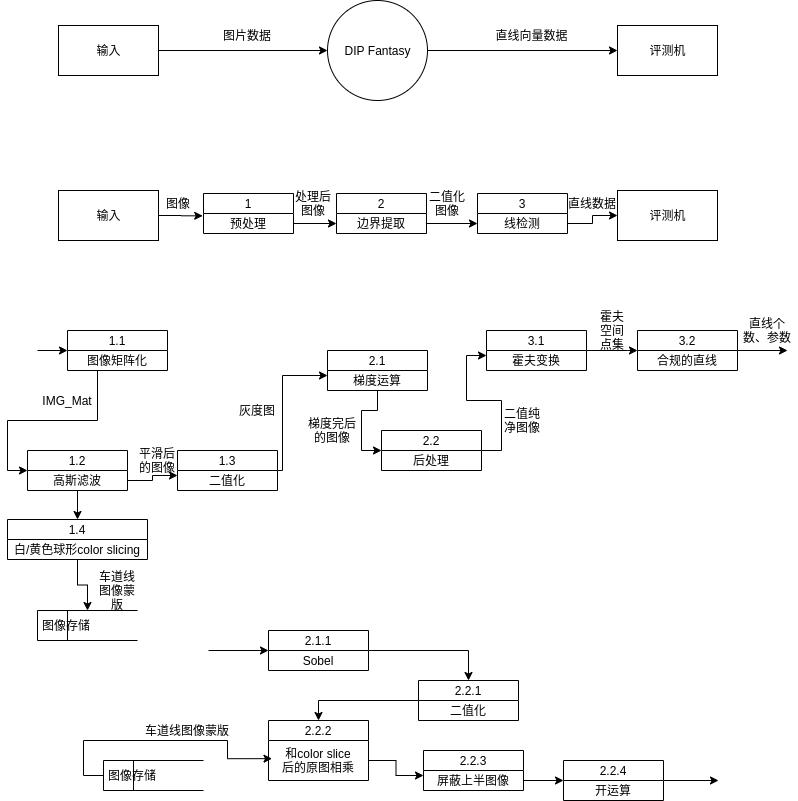

The diagram above was exported from draw.io. Its source (the exported page's mxGraphModel, read from the mxfile embedded in the PNG):
<mxGraphModel dx="1017" dy="426" grid="1" gridSize="10" guides="1" tooltips="1" connect="1" arrows="1" fold="1" page="1" pageScale="1" pageWidth="827" pageHeight="1169" math="0" shadow="0">
  <root>
    <mxCell id="0" />
    <mxCell id="1" parent="0" />
    <mxCell id="2" value="输入" style="html=1;dashed=0;whitespace=wrap;" parent="1" vertex="1">
      <mxGeometry x="71" y="65" width="100" height="50" as="geometry" />
    </mxCell>
    <mxCell id="4" value="DIP Fantasy" style="shape=ellipse;html=1;dashed=0;whitespace=wrap;aspect=fixed;perimeter=ellipsePerimeter;" parent="1" vertex="1">
      <mxGeometry x="340" y="40" width="100" height="100" as="geometry" />
    </mxCell>
    <mxCell id="5" value="评测机" style="html=1;dashed=0;whitespace=wrap;" parent="1" vertex="1">
      <mxGeometry x="630" y="65" width="100" height="50" as="geometry" />
    </mxCell>
    <mxCell id="7" value="" style="endArrow=classic;html=1;entryX=0;entryY=0.5;entryDx=0;entryDy=0;" parent="1" source="2" target="4" edge="1">
      <mxGeometry width="50" height="50" relative="1" as="geometry">
        <mxPoint x="170" y="145" as="sourcePoint" />
        <mxPoint x="240.71067811865476" y="95" as="targetPoint" />
      </mxGeometry>
    </mxCell>
    <mxCell id="8" value="" style="endArrow=classic;html=1;entryX=0;entryY=0.5;entryDx=0;entryDy=0;" parent="1" source="4" target="5" edge="1">
      <mxGeometry width="50" height="50" relative="1" as="geometry">
        <mxPoint x="430" y="140" as="sourcePoint" />
        <mxPoint x="500.71067811865476" y="90" as="targetPoint" />
      </mxGeometry>
    </mxCell>
    <mxCell id="9" value="图片数据" style="text;html=1;strokeColor=none;fillColor=none;align=center;verticalAlign=middle;whiteSpace=wrap;rounded=0;" parent="1" vertex="1">
      <mxGeometry x="230" y="65" width="60" height="20" as="geometry" />
    </mxCell>
    <mxCell id="10" value="直线向量数据" style="text;html=1;strokeColor=none;fillColor=none;align=center;verticalAlign=middle;whiteSpace=wrap;rounded=0;" parent="1" vertex="1">
      <mxGeometry x="499" y="65" width="91" height="20" as="geometry" />
    </mxCell>
    <mxCell id="11" value="1" style="swimlane;fontStyle=0;childLayout=stackLayout;horizontal=1;startSize=20;fillColor=#ffffff;horizontalStack=0;resizeParent=1;resizeParentMax=0;resizeLast=0;collapsible=0;marginBottom=0;swimlaneFillColor=#ffffff;" parent="1" vertex="1">
      <mxGeometry x="216" y="233" width="90" height="40" as="geometry" />
    </mxCell>
    <mxCell id="19" value="预处理" style="text;html=1;strokeColor=none;fillColor=none;align=center;verticalAlign=middle;whiteSpace=wrap;rounded=0;" parent="11" vertex="1">
      <mxGeometry y="20" width="90" height="20" as="geometry" />
    </mxCell>
    <mxCell id="30" value="" style="edgeStyle=orthogonalEdgeStyle;rounded=0;orthogonalLoop=1;jettySize=auto;html=1;entryX=-0.009;entryY=0.117;entryDx=0;entryDy=0;entryPerimeter=0;" parent="1" source="12" target="19" edge="1">
      <mxGeometry relative="1" as="geometry">
        <mxPoint x="251" y="255" as="targetPoint" />
      </mxGeometry>
    </mxCell>
    <mxCell id="12" value="输入" style="html=1;dashed=0;whitespace=wrap;" parent="1" vertex="1">
      <mxGeometry x="71" y="230" width="100" height="50" as="geometry" />
    </mxCell>
    <mxCell id="14" value="评测机" style="html=1;dashed=0;whitespace=wrap;" parent="1" vertex="1">
      <mxGeometry x="630" y="230" width="100" height="50" as="geometry" />
    </mxCell>
    <mxCell id="17" value="2" style="swimlane;fontStyle=0;childLayout=stackLayout;horizontal=1;startSize=20;fillColor=#ffffff;horizontalStack=0;resizeParent=1;resizeParentMax=0;resizeLast=0;collapsible=0;marginBottom=0;swimlaneFillColor=#ffffff;" parent="1" vertex="1">
      <mxGeometry x="349" y="233" width="90" height="40" as="geometry" />
    </mxCell>
    <mxCell id="20" value="边界提取" style="text;html=1;strokeColor=none;fillColor=none;align=center;verticalAlign=middle;whiteSpace=wrap;rounded=0;" parent="17" vertex="1">
      <mxGeometry y="20" width="90" height="20" as="geometry" />
    </mxCell>
    <mxCell id="18" value="3" style="swimlane;fontStyle=0;childLayout=stackLayout;horizontal=1;startSize=20;fillColor=#ffffff;horizontalStack=0;resizeParent=1;resizeParentMax=0;resizeLast=0;collapsible=0;marginBottom=0;swimlaneFillColor=#ffffff;" parent="1" vertex="1">
      <mxGeometry x="490" y="233" width="90" height="40" as="geometry" />
    </mxCell>
    <mxCell id="21" value="线检测" style="text;html=1;strokeColor=none;fillColor=none;align=center;verticalAlign=middle;whiteSpace=wrap;rounded=0;" parent="18" vertex="1">
      <mxGeometry y="20" width="90" height="20" as="geometry" />
    </mxCell>
    <mxCell id="33" value="" style="edgeStyle=orthogonalEdgeStyle;rounded=0;orthogonalLoop=1;jettySize=auto;html=1;" parent="1" source="21" target="14" edge="1">
      <mxGeometry relative="1" as="geometry" />
    </mxCell>
    <mxCell id="31" value="" style="edgeStyle=orthogonalEdgeStyle;rounded=0;orthogonalLoop=1;jettySize=auto;html=1;entryX=0;entryY=0.5;entryDx=0;entryDy=0;" parent="1" source="19" target="20" edge="1">
      <mxGeometry relative="1" as="geometry">
        <mxPoint x="386" y="263" as="targetPoint" />
      </mxGeometry>
    </mxCell>
    <mxCell id="32" value="" style="edgeStyle=orthogonalEdgeStyle;rounded=0;orthogonalLoop=1;jettySize=auto;html=1;entryX=0;entryY=0.5;entryDx=0;entryDy=0;" parent="1" source="20" target="21" edge="1">
      <mxGeometry relative="1" as="geometry">
        <mxPoint x="519" y="263" as="targetPoint" />
      </mxGeometry>
    </mxCell>
    <mxCell id="35" value="图像" style="text;html=1;strokeColor=none;fillColor=none;align=center;verticalAlign=middle;whiteSpace=wrap;rounded=0;" parent="1" vertex="1">
      <mxGeometry x="171" y="233" width="40" height="20" as="geometry" />
    </mxCell>
    <mxCell id="36" value="处理后图像" style="text;html=1;strokeColor=none;fillColor=none;align=center;verticalAlign=middle;whiteSpace=wrap;rounded=0;" parent="1" vertex="1">
      <mxGeometry x="306" y="233" width="40" height="20" as="geometry" />
    </mxCell>
    <mxCell id="37" value="二值化图像" style="text;html=1;strokeColor=none;fillColor=none;align=center;verticalAlign=middle;whiteSpace=wrap;rounded=0;" parent="1" vertex="1">
      <mxGeometry x="440" y="233" width="40" height="20" as="geometry" />
    </mxCell>
    <mxCell id="38" value="直线数据" style="text;html=1;strokeColor=none;fillColor=none;align=center;verticalAlign=middle;whiteSpace=wrap;rounded=0;" parent="1" vertex="1">
      <mxGeometry x="580" y="233" width="50" height="20" as="geometry" />
    </mxCell>
    <mxCell id="39" value="1.1" style="swimlane;fontStyle=0;childLayout=stackLayout;horizontal=1;startSize=20;fillColor=#ffffff;horizontalStack=0;resizeParent=1;resizeParentMax=0;resizeLast=0;collapsible=0;marginBottom=0;swimlaneFillColor=#ffffff;" parent="1" vertex="1">
      <mxGeometry x="80" y="370" width="100" height="40" as="geometry" />
    </mxCell>
    <mxCell id="40" value="图像矩阵化" style="text;html=1;strokeColor=none;fillColor=none;align=center;verticalAlign=middle;whiteSpace=wrap;rounded=0;" parent="39" vertex="1">
      <mxGeometry y="20" width="100" height="20" as="geometry" />
    </mxCell>
    <mxCell id="41" value="1.2" style="swimlane;fontStyle=0;childLayout=stackLayout;horizontal=1;startSize=20;fillColor=#ffffff;horizontalStack=0;resizeParent=1;resizeParentMax=0;resizeLast=0;collapsible=0;marginBottom=0;swimlaneFillColor=#ffffff;" parent="1" vertex="1">
      <mxGeometry x="40" y="490" width="100" height="40" as="geometry" />
    </mxCell>
    <mxCell id="42" value="高斯滤波" style="text;html=1;strokeColor=none;fillColor=none;align=center;verticalAlign=middle;whiteSpace=wrap;rounded=0;" parent="41" vertex="1">
      <mxGeometry y="20" width="100" height="20" as="geometry" />
    </mxCell>
    <mxCell id="43" value="2.1" style="swimlane;fontStyle=0;childLayout=stackLayout;horizontal=1;startSize=20;fillColor=#ffffff;horizontalStack=0;resizeParent=1;resizeParentMax=0;resizeLast=0;collapsible=0;marginBottom=0;swimlaneFillColor=#ffffff;" parent="1" vertex="1">
      <mxGeometry x="340" y="390" width="100" height="40" as="geometry" />
    </mxCell>
    <mxCell id="44" value="梯度运算" style="text;html=1;strokeColor=none;fillColor=none;align=center;verticalAlign=middle;whiteSpace=wrap;rounded=0;" parent="43" vertex="1">
      <mxGeometry y="20" width="100" height="20" as="geometry" />
    </mxCell>
    <mxCell id="53" style="edgeStyle=orthogonalEdgeStyle;rounded=0;orthogonalLoop=1;jettySize=auto;html=1;entryX=0;entryY=0;entryDx=0;entryDy=0;" parent="1" source="45" target="90" edge="1">
      <mxGeometry relative="1" as="geometry">
        <mxPoint x="630" y="390" as="targetPoint" />
        <Array as="points">
          <mxPoint x="640" y="390" />
          <mxPoint x="640" y="390" />
        </Array>
      </mxGeometry>
    </mxCell>
    <mxCell id="45" value="3.1" style="swimlane;fontStyle=0;childLayout=stackLayout;horizontal=1;startSize=20;fillColor=#ffffff;horizontalStack=0;resizeParent=1;resizeParentMax=0;resizeLast=0;collapsible=0;marginBottom=0;swimlaneFillColor=#ffffff;" parent="1" vertex="1">
      <mxGeometry x="499" y="370" width="100" height="40" as="geometry" />
    </mxCell>
    <mxCell id="48" value="霍夫变换" style="text;html=1;strokeColor=none;fillColor=none;align=center;verticalAlign=middle;whiteSpace=wrap;rounded=0;" parent="45" vertex="1">
      <mxGeometry y="20" width="100" height="20" as="geometry" />
    </mxCell>
    <mxCell id="52" style="edgeStyle=orthogonalEdgeStyle;rounded=0;orthogonalLoop=1;jettySize=auto;html=1;entryX=0;entryY=0.25;entryDx=0;entryDy=0;" parent="1" source="46" target="48" edge="1">
      <mxGeometry relative="1" as="geometry" />
    </mxCell>
    <mxCell id="46" value="2.2" style="swimlane;fontStyle=0;childLayout=stackLayout;horizontal=1;startSize=20;fillColor=#ffffff;horizontalStack=0;resizeParent=1;resizeParentMax=0;resizeLast=0;collapsible=0;marginBottom=0;swimlaneFillColor=#ffffff;" parent="1" vertex="1">
      <mxGeometry x="394" y="470" width="100" height="40" as="geometry" />
    </mxCell>
    <mxCell id="47" value="后处理" style="text;html=1;strokeColor=none;fillColor=none;align=center;verticalAlign=middle;whiteSpace=wrap;rounded=0;" parent="46" vertex="1">
      <mxGeometry y="20" width="100" height="20" as="geometry" />
    </mxCell>
    <mxCell id="49" style="edgeStyle=orthogonalEdgeStyle;rounded=0;orthogonalLoop=1;jettySize=auto;html=1;entryX=0;entryY=0;entryDx=0;entryDy=0;" parent="1" source="40" target="42" edge="1">
      <mxGeometry relative="1" as="geometry">
        <Array as="points">
          <mxPoint x="110" y="460" />
          <mxPoint x="20" y="460" />
          <mxPoint x="20" y="510" />
        </Array>
      </mxGeometry>
    </mxCell>
    <mxCell id="50" style="edgeStyle=orthogonalEdgeStyle;rounded=0;orthogonalLoop=1;jettySize=auto;html=1;entryX=0;entryY=0.25;entryDx=0;entryDy=0;exitX=1;exitY=0;exitDx=0;exitDy=0;" parent="1" source="74" target="44" edge="1">
      <mxGeometry relative="1" as="geometry">
        <Array as="points">
          <mxPoint x="295" y="510" />
          <mxPoint x="295" y="415" />
        </Array>
      </mxGeometry>
    </mxCell>
    <mxCell id="51" style="edgeStyle=orthogonalEdgeStyle;rounded=0;orthogonalLoop=1;jettySize=auto;html=1;entryX=0;entryY=0.5;entryDx=0;entryDy=0;" parent="1" source="44" target="46" edge="1">
      <mxGeometry relative="1" as="geometry" />
    </mxCell>
    <mxCell id="54" value="" style="endArrow=classic;html=1;entryX=0;entryY=0;entryDx=0;entryDy=0;" parent="1" target="40" edge="1">
      <mxGeometry width="50" height="50" relative="1" as="geometry">
        <mxPoint x="50" y="390" as="sourcePoint" />
        <mxPoint x="70" y="370" as="targetPoint" />
      </mxGeometry>
    </mxCell>
    <mxCell id="55" value="IMG_Mat" style="text;html=1;strokeColor=none;fillColor=none;align=center;verticalAlign=middle;whiteSpace=wrap;rounded=0;" parent="1" vertex="1">
      <mxGeometry x="60" y="430" width="40" height="20" as="geometry" />
    </mxCell>
    <mxCell id="56" value="平滑后的图像" style="text;html=1;strokeColor=none;fillColor=none;align=center;verticalAlign=middle;whiteSpace=wrap;rounded=0;" parent="1" vertex="1">
      <mxGeometry x="150" y="490" width="40" height="20" as="geometry" />
    </mxCell>
    <mxCell id="57" value="梯度完后的图像" style="text;html=1;strokeColor=none;fillColor=none;align=center;verticalAlign=middle;whiteSpace=wrap;rounded=0;" parent="1" vertex="1">
      <mxGeometry x="320" y="460" width="50" height="20" as="geometry" />
    </mxCell>
    <mxCell id="58" value="二值纯净图像" style="text;html=1;strokeColor=none;fillColor=none;align=center;verticalAlign=middle;whiteSpace=wrap;rounded=0;" parent="1" vertex="1">
      <mxGeometry x="515" y="450" width="40" height="20" as="geometry" />
    </mxCell>
    <mxCell id="78" style="edgeStyle=orthogonalEdgeStyle;rounded=0;orthogonalLoop=1;jettySize=auto;html=1;" parent="1" source="61" target="63" edge="1">
      <mxGeometry relative="1" as="geometry" />
    </mxCell>
    <mxCell id="61" value="2.1.1" style="swimlane;fontStyle=0;childLayout=stackLayout;horizontal=1;startSize=20;fillColor=#ffffff;horizontalStack=0;resizeParent=1;resizeParentMax=0;resizeLast=0;collapsible=0;marginBottom=0;swimlaneFillColor=#ffffff;" parent="1" vertex="1">
      <mxGeometry x="281" y="670" width="100" height="40" as="geometry" />
    </mxCell>
    <mxCell id="62" value="Sobel" style="text;html=1;strokeColor=none;fillColor=none;align=center;verticalAlign=middle;whiteSpace=wrap;rounded=0;" parent="61" vertex="1">
      <mxGeometry y="20" width="100" height="20" as="geometry" />
    </mxCell>
    <mxCell id="79" style="edgeStyle=orthogonalEdgeStyle;rounded=0;orthogonalLoop=1;jettySize=auto;html=1;entryX=0.5;entryY=0;entryDx=0;entryDy=0;" parent="1" source="63" target="70" edge="1">
      <mxGeometry relative="1" as="geometry" />
    </mxCell>
    <mxCell id="63" value="2.2.1" style="swimlane;fontStyle=0;childLayout=stackLayout;horizontal=1;startSize=20;fillColor=#ffffff;horizontalStack=0;resizeParent=1;resizeParentMax=0;resizeLast=0;collapsible=0;marginBottom=0;swimlaneFillColor=#ffffff;" parent="1" vertex="1">
      <mxGeometry x="431" y="720" width="100" height="40" as="geometry" />
    </mxCell>
    <mxCell id="64" value="二值化" style="text;html=1;strokeColor=none;fillColor=none;align=center;verticalAlign=middle;whiteSpace=wrap;rounded=0;" parent="63" vertex="1">
      <mxGeometry y="20" width="100" height="20" as="geometry" />
    </mxCell>
    <mxCell id="65" value="2.2.3" style="swimlane;fontStyle=0;childLayout=stackLayout;horizontal=1;startSize=20;fillColor=#ffffff;horizontalStack=0;resizeParent=1;resizeParentMax=0;resizeLast=0;collapsible=0;marginBottom=0;swimlaneFillColor=#ffffff;" parent="1" vertex="1">
      <mxGeometry x="436" y="790" width="100" height="40" as="geometry" />
    </mxCell>
    <mxCell id="66" value="屏蔽上半图像" style="text;html=1;strokeColor=none;fillColor=none;align=center;verticalAlign=middle;whiteSpace=wrap;rounded=0;" parent="65" vertex="1">
      <mxGeometry y="20" width="100" height="20" as="geometry" />
    </mxCell>
    <mxCell id="95" style="edgeStyle=orthogonalEdgeStyle;rounded=0;orthogonalLoop=1;jettySize=auto;html=1;" parent="1" source="67" edge="1">
      <mxGeometry relative="1" as="geometry">
        <mxPoint x="731" y="820" as="targetPoint" />
      </mxGeometry>
    </mxCell>
    <mxCell id="67" value="2.2.4" style="swimlane;fontStyle=0;childLayout=stackLayout;horizontal=1;startSize=20;fillColor=#ffffff;horizontalStack=0;resizeParent=1;resizeParentMax=0;resizeLast=0;collapsible=0;marginBottom=0;swimlaneFillColor=#ffffff;" parent="1" vertex="1">
      <mxGeometry x="576" y="800" width="100" height="40" as="geometry" />
    </mxCell>
    <mxCell id="68" value="开运算" style="text;html=1;strokeColor=none;fillColor=none;align=center;verticalAlign=middle;whiteSpace=wrap;rounded=0;" parent="67" vertex="1">
      <mxGeometry y="20" width="100" height="20" as="geometry" />
    </mxCell>
    <mxCell id="70" value="2.2.2" style="swimlane;fontStyle=0;childLayout=stackLayout;horizontal=1;startSize=20;fillColor=#ffffff;horizontalStack=0;resizeParent=1;resizeParentMax=0;resizeLast=0;collapsible=0;marginBottom=0;swimlaneFillColor=#ffffff;" parent="1" vertex="1">
      <mxGeometry x="281" y="760" width="100" height="60" as="geometry" />
    </mxCell>
    <mxCell id="71" value="和color slice&lt;br&gt;后的原图相乘" style="text;html=1;strokeColor=none;fillColor=none;align=center;verticalAlign=middle;whiteSpace=wrap;rounded=0;" parent="70" vertex="1">
      <mxGeometry y="20" width="100" height="40" as="geometry" />
    </mxCell>
    <mxCell id="73" value="1.3" style="swimlane;fontStyle=0;childLayout=stackLayout;horizontal=1;startSize=20;fillColor=#ffffff;horizontalStack=0;resizeParent=1;resizeParentMax=0;resizeLast=0;collapsible=0;marginBottom=0;swimlaneFillColor=#ffffff;" parent="1" vertex="1">
      <mxGeometry x="190" y="490" width="100" height="40" as="geometry" />
    </mxCell>
    <mxCell id="74" value="二值化" style="text;html=1;strokeColor=none;fillColor=none;align=center;verticalAlign=middle;whiteSpace=wrap;rounded=0;" parent="73" vertex="1">
      <mxGeometry y="20" width="100" height="20" as="geometry" />
    </mxCell>
    <mxCell id="75" style="edgeStyle=orthogonalEdgeStyle;rounded=0;orthogonalLoop=1;jettySize=auto;html=1;entryX=0;entryY=0.25;entryDx=0;entryDy=0;" parent="1" source="42" target="74" edge="1">
      <mxGeometry relative="1" as="geometry" />
    </mxCell>
    <mxCell id="76" value="灰度图" style="text;html=1;strokeColor=none;fillColor=none;align=center;verticalAlign=middle;whiteSpace=wrap;rounded=0;" parent="1" vertex="1">
      <mxGeometry x="250" y="440" width="40" height="20" as="geometry" />
    </mxCell>
    <mxCell id="77" value="" style="endArrow=classic;html=1;entryX=0;entryY=0;entryDx=0;entryDy=0;" parent="1" target="62" edge="1">
      <mxGeometry width="50" height="50" relative="1" as="geometry">
        <mxPoint x="221" y="690" as="sourcePoint" />
        <mxPoint x="237" y="670" as="targetPoint" />
      </mxGeometry>
    </mxCell>
    <mxCell id="81" style="edgeStyle=orthogonalEdgeStyle;rounded=0;orthogonalLoop=1;jettySize=auto;html=1;" parent="1" source="66" target="67" edge="1">
      <mxGeometry relative="1" as="geometry" />
    </mxCell>
    <mxCell id="92" style="edgeStyle=orthogonalEdgeStyle;rounded=0;orthogonalLoop=1;jettySize=auto;html=1;" parent="1" source="89" edge="1">
      <mxGeometry relative="1" as="geometry">
        <mxPoint x="800" y="390" as="targetPoint" />
      </mxGeometry>
    </mxCell>
    <mxCell id="89" value="3.2" style="swimlane;fontStyle=0;childLayout=stackLayout;horizontal=1;startSize=20;fillColor=#ffffff;horizontalStack=0;resizeParent=1;resizeParentMax=0;resizeLast=0;collapsible=0;marginBottom=0;swimlaneFillColor=#ffffff;" parent="1" vertex="1">
      <mxGeometry x="650" y="370" width="100" height="40" as="geometry" />
    </mxCell>
    <mxCell id="90" value="合规的直线" style="text;html=1;strokeColor=none;fillColor=none;align=center;verticalAlign=middle;whiteSpace=wrap;rounded=0;" parent="1" vertex="1">
      <mxGeometry x="650" y="390" width="100" height="20" as="geometry" />
    </mxCell>
    <mxCell id="91" value="霍夫空间点集" style="text;html=1;strokeColor=none;fillColor=none;align=center;verticalAlign=middle;whiteSpace=wrap;rounded=0;" parent="1" vertex="1">
      <mxGeometry x="610" y="360" width="30" height="20" as="geometry" />
    </mxCell>
    <mxCell id="93" value="直线个数、参数" style="text;html=1;strokeColor=none;fillColor=none;align=center;verticalAlign=middle;whiteSpace=wrap;rounded=0;" parent="1" vertex="1">
      <mxGeometry x="750" y="360" width="60" height="20" as="geometry" />
    </mxCell>
    <mxCell id="94" style="edgeStyle=orthogonalEdgeStyle;rounded=0;orthogonalLoop=1;jettySize=auto;html=1;entryX=0;entryY=0.25;entryDx=0;entryDy=0;" parent="1" source="71" target="66" edge="1">
      <mxGeometry relative="1" as="geometry" />
    </mxCell>
    <mxCell id="102" style="edgeStyle=orthogonalEdgeStyle;rounded=0;orthogonalLoop=1;jettySize=auto;html=1;entryX=0.035;entryY=0.454;entryDx=0;entryDy=0;entryPerimeter=0;exitX=0;exitY=0.5;exitDx=0;exitDy=0;" parent="1" source="106" target="71" edge="1">
      <mxGeometry relative="1" as="geometry">
        <mxPoint x="171" y="775" as="sourcePoint" />
        <Array as="points">
          <mxPoint x="96" y="815" />
          <mxPoint x="96" y="780" />
          <mxPoint x="240" y="780" />
          <mxPoint x="240" y="798" />
        </Array>
      </mxGeometry>
    </mxCell>
    <mxCell id="96" value="图像存储" style="html=1;dashed=0;whitespace=wrap;shape=mxgraph.dfd.dataStoreID;align=left;spacingLeft=3;points=[[0,0],[0.5,0],[1,0],[0,0.5],[1,0.5],[0,1],[0.5,1],[1,1]];" parent="1" vertex="1">
      <mxGeometry x="50" y="650" width="100" height="30" as="geometry" />
    </mxCell>
    <mxCell id="100" value="" style="edgeStyle=orthogonalEdgeStyle;rounded=0;orthogonalLoop=1;jettySize=auto;html=1;" parent="1" source="97" target="96" edge="1">
      <mxGeometry relative="1" as="geometry" />
    </mxCell>
    <mxCell id="97" value="1.4" style="swimlane;fontStyle=0;childLayout=stackLayout;horizontal=1;startSize=20;fillColor=#ffffff;horizontalStack=0;resizeParent=1;resizeParentMax=0;resizeLast=0;collapsible=0;marginBottom=0;swimlaneFillColor=#ffffff;" parent="1" vertex="1">
      <mxGeometry x="20" y="559" width="140" height="40" as="geometry" />
    </mxCell>
    <mxCell id="98" value="白/黄色球形color slicing" style="text;html=1;strokeColor=none;fillColor=none;align=center;verticalAlign=middle;whiteSpace=wrap;rounded=0;" parent="97" vertex="1">
      <mxGeometry y="20" width="140" height="20" as="geometry" />
    </mxCell>
    <mxCell id="101" style="edgeStyle=orthogonalEdgeStyle;rounded=0;orthogonalLoop=1;jettySize=auto;html=1;entryX=0.5;entryY=0;entryDx=0;entryDy=0;" parent="1" source="42" target="97" edge="1">
      <mxGeometry relative="1" as="geometry" />
    </mxCell>
    <mxCell id="103" value="车道线图像蒙版" style="text;html=1;strokeColor=none;fillColor=none;align=center;verticalAlign=middle;whiteSpace=wrap;rounded=0;" parent="1" vertex="1">
      <mxGeometry x="110" y="620" width="40" height="20" as="geometry" />
    </mxCell>
    <mxCell id="104" value="车道线图像蒙版" style="text;html=1;strokeColor=none;fillColor=none;align=center;verticalAlign=middle;whiteSpace=wrap;rounded=0;" parent="1" vertex="1">
      <mxGeometry x="150" y="760" width="100" height="20" as="geometry" />
    </mxCell>
    <mxCell id="106" value="图像存储" style="html=1;dashed=0;whitespace=wrap;shape=mxgraph.dfd.dataStoreID;align=left;spacingLeft=3;points=[[0,0],[0.5,0],[1,0],[0,0.5],[1,0.5],[0,1],[0.5,1],[1,1]];" parent="1" vertex="1">
      <mxGeometry x="116" y="800" width="100" height="30" as="geometry" />
    </mxCell>
  </root>
</mxGraphModel>